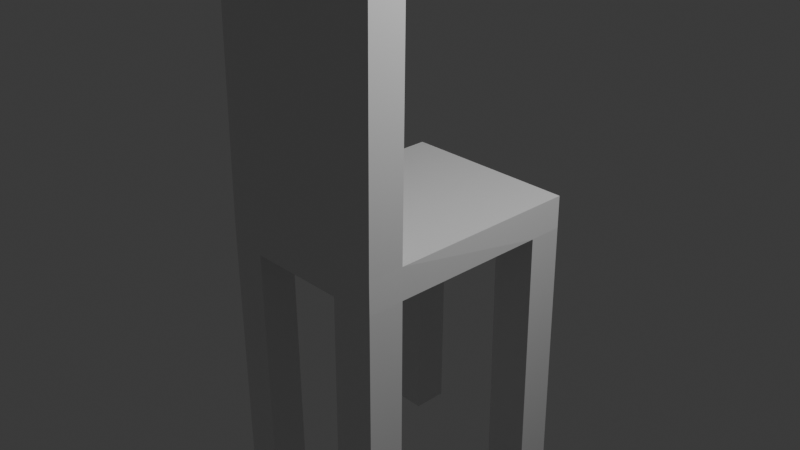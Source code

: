 # Source: Chair.blend  (saved by Blender 4.1.24; exported with 4.5.12 LTS)
import bpy
from mathutils import Matrix  # noqa: F401  (used for matrix-valued properties, if any)

bpy.ops.wm.read_factory_settings(use_empty=True)
scene = bpy.context.scene
scene.name = 'Scene'

# ---- collections
col_collection = bpy.data.collections.new('Collection'); scene.collection.children.link(col_collection)

# ---- materials (node trees are filled in below, after node groups)
mat_material = bpy.data.materials.new('Material')
mat_material.alpha_threshold = 0.0
mat_material.use_transparent_shadow = False
mat_material.roughness = 0.5
mat_material.line_color = (0.0, 0.0, 0.0, 1.0)

# ---- material node trees
mat_material.use_nodes = True; mat_material.node_tree.nodes.clear()
_N = mat_material.node_tree.nodes; _L = mat_material.node_tree.links
n0 = _N.new('ShaderNodeOutputMaterial'); n0.name = 'Material Output'; n0.location = (300, 300)
n1 = _N.new('ShaderNodeBsdfPrincipled'); n1.name = 'Principled BSDF'; n1.location = (10, 300)
n1.inputs[3].default_value = 1.45
_L.new(n1.outputs[0], n0.inputs[0])
n0.is_active_output = True

# ---- world
world_world = bpy.data.worlds.new('World'); scene.world = world_world
world_world.use_nodes = True; world_world.node_tree.nodes.clear()
_N = world_world.node_tree.nodes; _L = world_world.node_tree.links
n0 = _N.new('ShaderNodeOutputWorld'); n0.name = 'World Output'; n0.location = (300, 300)
n1 = _N.new('ShaderNodeBackground'); n1.name = 'Background'; n1.location = (10, 300)
n1.inputs[0].default_value = (0.05088, 0.05088, 0.05088, 1.0)
_L.new(n1.outputs[0], n0.inputs[0])
n0.is_active_output = True
world_world.color = (0.05088, 0.05088, 0.05088)
world_world.use_sun_shadow = False
world_world.sun_shadow_jitter_overblur = 0.0

# ---- cameras
cam_camera = bpy.data.cameras.new('Camera')
cam_camera.clip_end = 100.0
cam_camera.ortho_scale = 7.314

# ---- lights
light_light = bpy.data.lights.new('Light', 'POINT')
light_light.transmission_factor = 0.0
light_light.energy = 1000.0
light_light.shadow_soft_size = 0.1
light_light.shadow_maximum_resolution = 0.006
light_light.use_absolute_resolution = True

# ---- meshes
me_cube = bpy.data.meshes.new('Cube')
me_cube.from_pydata([(1.0, 1.0, 1.0), (1.022, 0.9809, -0.9452), (1.0, -1.0, 1.0), (1.0, -1.0, -1.0), (-1.0, 1.0, 1.0), (-1.0, 1.0, -1.0), (-1.0, -1.0, 1.0), (-1.0, -1.0, -1.0), (-1.0, 0.7003, -1.0), (1.0, 0.7003, 1.0), (-1.0, 0.7003, 1.0), (1.022, 0.6812, -0.9452), (-1.0, -0.6899, -1.0), (1.0, -0.6899, 1.0), (-1.0, -0.6899, 1.0), (1.0, -0.6899, -1.0), (-0.608, 1.0, -1.0), (-0.608, -1.0, 1.0), (-0.608, -1.0, -1.0), (-0.608, 1.0, 1.0), (-0.608, 0.7003, -1.0), (-0.608, 0.7003, 1.0), (-0.608, -0.6899, -1.0), (-0.608, -0.6899, 1.0), (0.5122, -1.0, -1.0), (0.5122, 1.0, 1.0), (0.5122, 0.7003, 1.0), (0.5122, -0.6899, 1.0), (0.5344, 0.9809, -0.9452), (0.5122, -1.0, 1.0), (0.5344, 0.6812, -0.9452), (0.5122, -0.6899, -1.0), (-0.5778, -0.9896, 19.43), (-0.9698, -0.9896, 19.43), (1.03, -0.6794, 19.43), (1.03, -0.9896, 19.43), (-0.9698, -0.6794, 19.43), (0.5424, -0.6794, 19.43), (0.5424, -0.9896, 19.43), (-0.5778, -0.6794, 19.43), (-0.9558, -0.6884, -17.19), (-0.9558, -0.9986, -17.19), (-0.5638, -0.6884, -17.19), (-0.5638, -0.9986, -17.19), (-0.5916, 0.9753, -17.18), (-0.9836, 0.9753, -17.18), (-0.9836, 0.6757, -17.18), (-0.5916, 0.6757, -17.18), (1.042, 0.6852, -17.27), (1.042, 0.9848, -17.27), (0.5545, 0.9848, -17.27), (0.5545, 0.6852, -17.27), (0.4676, -0.9811, -17.18), (0.9554, -0.9811, -17.18), (0.9554, -0.6709, -17.18), (0.4676, -0.6709, -17.18)], [], [(29, 2, 35, 38), (18, 17, 6, 7), (8, 10, 4, 5), (15, 3, 53, 54), (15, 13, 2, 3), (28, 25, 0, 1), (1, 0, 9, 11), (11, 30, 51, 48), (12, 14, 10, 8), (19, 4, 10, 21), (7, 6, 14, 12), (11, 9, 13, 15), (30, 11, 15, 31), (21, 10, 14, 23), (26, 21, 23, 27), (8, 20, 22, 12), (25, 19, 21, 26), (5, 16, 44, 45), (5, 4, 19, 16), (7, 12, 40, 41), (24, 29, 17, 18), (2, 13, 34, 35), (17, 29, 38, 32), (3, 2, 29, 24), (0, 25, 26, 9), (9, 26, 27, 13), (20, 30, 31, 22), (16, 28, 30, 20), (16, 19, 25, 28), (22, 31, 24, 18), (39, 36, 33, 32), (37, 39, 32, 38), (34, 37, 38, 35), (13, 27, 37, 34), (27, 23, 39, 37), (6, 17, 32, 33), (23, 14, 36, 39), (14, 6, 33, 36), (40, 42, 43, 41), (18, 7, 41, 43), (22, 18, 43, 42), (12, 22, 42, 40), (45, 44, 47, 46), (8, 5, 45, 46), (20, 8, 46, 47), (16, 20, 47, 44), (50, 49, 48, 51), (28, 1, 49, 50), (30, 28, 50, 51), (1, 11, 48, 49), (55, 54, 53, 52), (3, 24, 52, 53), (24, 31, 55, 52), (31, 15, 54, 55)])
_uv = me_cube.uv_layers.new(name='UVMap')
_uv.uv.foreach_set('vector', [0.625, 0.811, 0.625, 0.75, 0.625, 0.75, 0.625, 0.811, 0.375, 0.951, 0.625, 0.951, 0.625, 1.0, 0.375, 1.0, 0.375, 0.2125, 0.625, 0.2125, 0.625, 0.25, 0.375, 0.25, 0.375, 0.7112, 0.375, 0.75, 0.375, 0.75, 0.375, 0.7112, 0.375, 0.7112, 0.625, 0.7112, 0.625, 0.75, 0.375, 0.75, 0.375, 0.439, 0.625, 0.439, 0.625, 0.5, 0.375, 0.5, 0.375, 0.5, 0.625, 0.5, 0.625, 0.5375, 0.375, 0.5375, 0.375, 0.5375, 0.314, 0.5375, 0.314, 0.5375, 0.375, 0.5375, 0.375, 0.03877, 0.625, 0.03877, 0.625, 0.2125, 0.375, 0.2125, 0.826, 0.5, 0.875, 0.5, 0.875, 0.5375, 0.826, 0.5375, 0.375, 0.0, 0.625, 0.0, 0.625, 0.03877, 0.375, 0.03877, 0.375, 0.5375, 0.625, 0.5375, 0.625, 0.7112, 0.375, 0.7112, 0.314, 0.5375, 0.375, 0.5375, 0.375, 0.7112, 0.314, 0.7112, 0.826, 0.5375, 0.875, 0.5375, 0.875, 0.7112, 0.826, 0.7112, 0.686, 0.5375, 0.826, 0.5375, 0.826, 0.7112, 0.686, 0.7112, 0.125, 0.5375, 0.174, 0.5375, 0.174, 0.7112, 0.125, 0.7112, 0.686, 0.5, 0.826, 0.5, 0.826, 0.5375, 0.686, 0.5375, 0.375, 0.25, 0.375, 0.299, 0.375, 0.299, 0.375, 0.25, 0.375, 0.25, 0.625, 0.25, 0.625, 0.299, 0.375, 0.299, 0.375, 0.0, 0.375, 0.03877, 0.375, 0.03877, 0.375, 0.0, 0.375, 0.811, 0.625, 0.811, 0.625, 0.951, 0.375, 0.951, 0.625, 0.75, 0.625, 0.7112, 0.625, 0.7112, 0.625, 0.75, 0.625, 0.951, 0.625, 0.811, 0.625, 0.811, 0.625, 0.951, 0.375, 0.75, 0.625, 0.75, 0.625, 0.811, 0.375, 0.811, 0.625, 0.5, 0.686, 0.5, 0.686, 0.5375, 0.625, 0.5375, 0.625, 0.5375, 0.686, 0.5375, 0.686, 0.7112, 0.625, 0.7112, 0.174, 0.5375, 0.314, 0.5375, 0.314, 0.7112, 0.174, 0.7112, 0.174, 0.5, 0.314, 0.5, 0.314, 0.5375, 0.174, 0.5375, 0.375, 0.299, 0.625, 0.299, 0.625, 0.439, 0.375, 0.439, 0.174, 0.7112, 0.314, 0.7112, 0.314, 0.75, 0.174, 0.75, 0.826, 0.7112, 0.875, 0.7112, 0.875, 0.75, 0.826, 0.75, 0.686, 0.7112, 0.826, 0.7112, 0.826, 0.75, 0.686, 0.75, 0.625, 0.7112, 0.686, 0.7112, 0.686, 0.75, 0.625, 0.75, 0.625, 0.7112, 0.686, 0.7112, 0.686, 0.7112, 0.625, 0.7112, 0.686, 0.7112, 0.826, 0.7112, 0.826, 0.7112, 0.686, 0.7112, 0.625, 1.0, 0.625, 0.951, 0.625, 0.951, 0.625, 1.0, 0.826, 0.7112, 0.875, 0.7112, 0.875, 0.7112, 0.826, 0.7112, 0.625, 0.03877, 0.625, 0.0, 0.625, 0.0, 0.625, 0.03877, 0.125, 0.7112, 0.174, 0.7112, 0.174, 0.75, 0.125, 0.75, 0.375, 0.951, 0.375, 1.0, 0.375, 1.0, 0.375, 0.951, 0.174, 0.7112, 0.174, 0.75, 0.174, 0.75, 0.174, 0.7112, 0.125, 0.7112, 0.174, 0.7112, 0.174, 0.7112, 0.125, 0.7112, 0.125, 0.5, 0.174, 0.5, 0.174, 0.5375, 0.125, 0.5375, 0.375, 0.2125, 0.375, 0.25, 0.375, 0.25, 0.375, 0.2125, 0.174, 0.5375, 0.125, 0.5375, 0.125, 0.5375, 0.174, 0.5375, 0.174, 0.5, 0.174, 0.5375, 0.174, 0.5375, 0.174, 0.5, 0.314, 0.5, 0.375, 0.5, 0.375, 0.5375, 0.314, 0.5375, 0.375, 0.439, 0.375, 0.5, 0.375, 0.5, 0.375, 0.439, 0.314, 0.5375, 0.314, 0.5, 0.314, 0.5, 0.314, 0.5375, 0.375, 0.5, 0.375, 0.5375, 0.375, 0.5375, 0.375, 0.5, 0.314, 0.7112, 0.375, 0.7112, 0.375, 0.75, 0.314, 0.75, 0.375, 0.75, 0.375, 0.811, 0.375, 0.811, 0.375, 0.75, 0.314, 0.75, 0.314, 0.7112, 0.314, 0.7112, 0.314, 0.75, 0.314, 0.7112, 0.375, 0.7112, 0.375, 0.7112, 0.314, 0.7112])
me_cube.materials.append(mat_material)
me_cube.use_mirror_vertex_groups = False
me_cube.update()

# ---- objects
ob_cube = bpy.data.objects.new('Cube', me_cube)
ob_light = bpy.data.objects.new('Light', light_light)
ob_camera = bpy.data.objects.new('Camera', cam_camera)

# ---- transforms, parenting, visibility, modifiers, constraints
ob_cube.location = (0.0, 0.0, 0.0)
ob_cube.scale = (1.0, 1.304, 0.1777)
ob_cube.lock_rotations_4d = False
ob_cube.empty_display_type = 'ARROWS'
ob_cube.lineart.crease_threshold = 0.0
ob_light.location = (4.076, 1.005, 5.904)
ob_light.rotation_euler = (0.6503, 0.05522, 1.866)
ob_light.lock_rotations_4d = False
ob_light.empty_display_type = 'ARROWS'
ob_light.color = (0.0, 0.0, 0.0, 0.0)
ob_light.lineart.crease_threshold = 0.0
ob_camera.location = (7.359, -6.926, 4.958)
ob_camera.rotation_euler = (1.109, 0.0, 0.8149)
ob_camera.lock_rotations_4d = False
ob_camera.empty_display_type = 'ARROWS'
ob_camera.color = (0.0, 0.0, 0.0, 0.0)
ob_camera.display_type = 'WIRE'
ob_camera.lineart.crease_threshold = 0.0

# ---- collection membership
col_collection.objects.link(ob_cube)
col_collection.objects.link(ob_light)
col_collection.objects.link(ob_camera)

# ---- scene / render settings (as saved in the file)
scene.camera = ob_camera
scene.frame_start = 1; scene.frame_end = 250; scene.frame_set(1)
scene.render.engine = 'BLENDER_EEVEE_NEXT'
scene.cycles.sampling_pattern = 'TABULATED_SOBOL'
scene.eevee.ray_tracing_options.trace_max_roughness = 0.0
bpy.context.view_layer.update()
